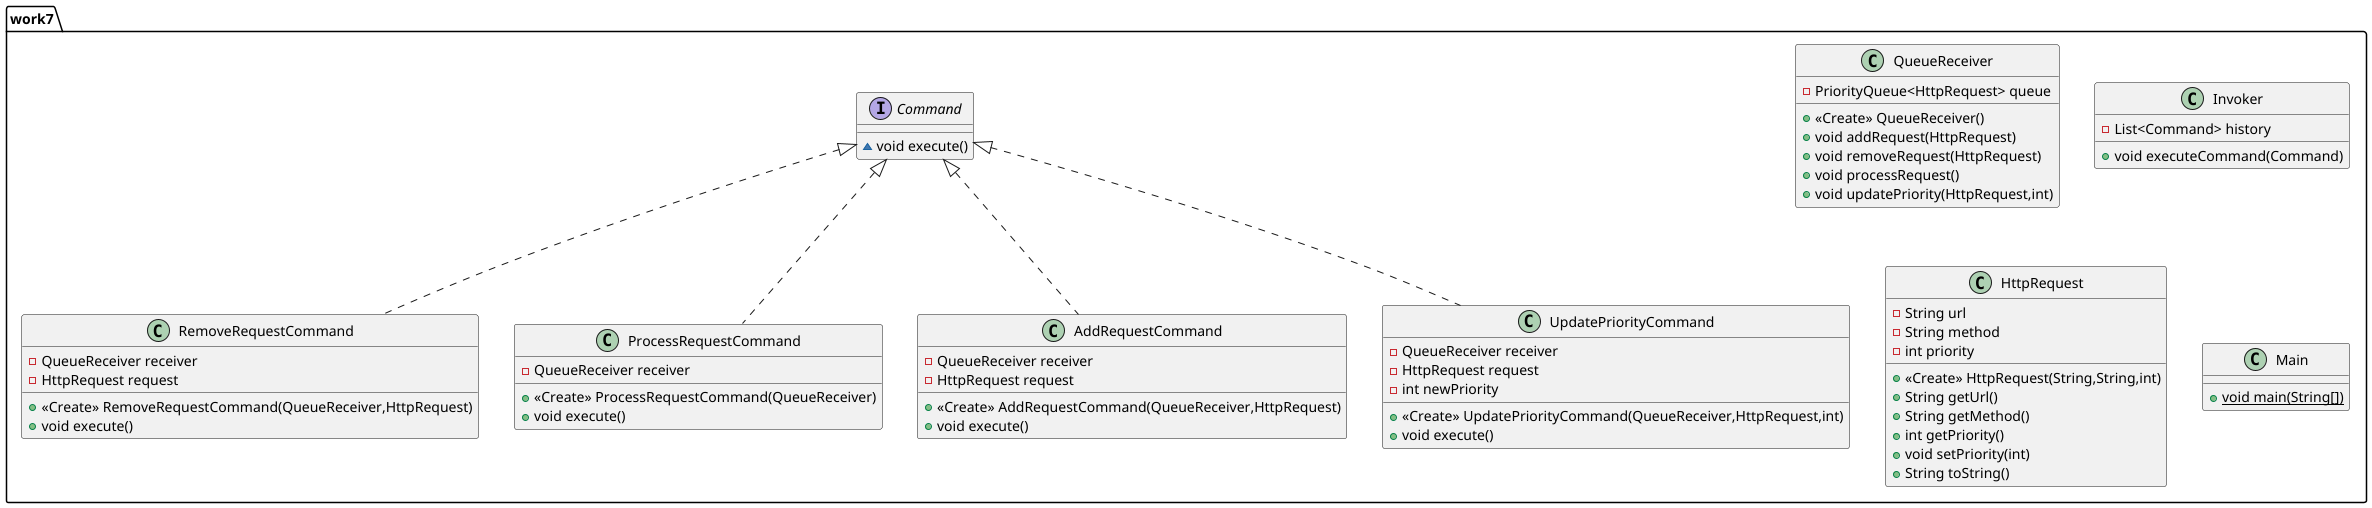

The diagram above was rendered by PlantUML. Its source (embedded in the PNG):
@startuml
class work7.RemoveRequestCommand {
- QueueReceiver receiver
- HttpRequest request
+ <<Create>> RemoveRequestCommand(QueueReceiver,HttpRequest)
+ void execute()
}


class work7.QueueReceiver {
- PriorityQueue<HttpRequest> queue
+ <<Create>> QueueReceiver()
+ void addRequest(HttpRequest)
+ void removeRequest(HttpRequest)
+ void processRequest()
+ void updatePriority(HttpRequest,int)
}


class work7.ProcessRequestCommand {
- QueueReceiver receiver
+ <<Create>> ProcessRequestCommand(QueueReceiver)
+ void execute()
}


interface work7.Command {
~ void execute()
}

class work7.Invoker {
- List<Command> history
+ void executeCommand(Command)
}


class work7.HttpRequest {
- String url
- String method
- int priority
+ <<Create>> HttpRequest(String,String,int)
+ String getUrl()
+ String getMethod()
+ int getPriority()
+ void setPriority(int)
+ String toString()
}


class work7.AddRequestCommand {
- QueueReceiver receiver
- HttpRequest request
+ <<Create>> AddRequestCommand(QueueReceiver,HttpRequest)
+ void execute()
}


class work7.UpdatePriorityCommand {
- QueueReceiver receiver
- HttpRequest request
- int newPriority
+ <<Create>> UpdatePriorityCommand(QueueReceiver,HttpRequest,int)
+ void execute()
}


class work7.Main {
+ {static} void main(String[])
}



work7.Command <|.. work7.RemoveRequestCommand
work7.Command <|.. work7.ProcessRequestCommand
work7.Command <|.. work7.AddRequestCommand
work7.Command <|.. work7.UpdatePriorityCommand
@enduml